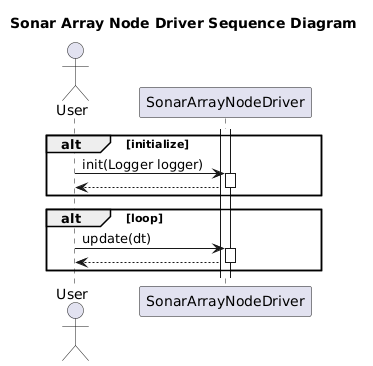

The diagram above was rendered by PlantUML. Its source (embedded in the PNG):
@startuml
title Sonar Array Node Driver Sequence Diagram
actor User as user
participant SonarArrayNodeDriver as driver

alt initialize
activate driver
user -> driver++: init(Logger logger)
driver --> user--
end
alt loop
user -> driver++: update(dt)

driver --> user--: 

end

@enduml